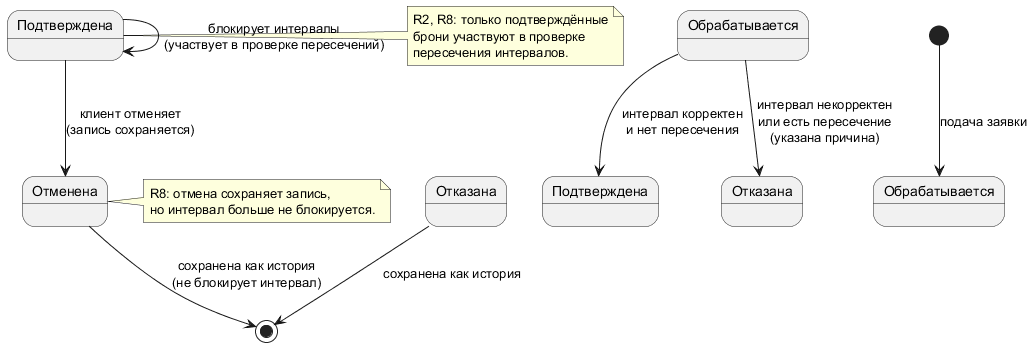

The diagram above was rendered by PlantUML. Its source (embedded in the PNG):
@startuml StateDiagram
[*] --> Обрабатывается : подача заявки

state "Обрабатывается" as Processing

Processing --> Подтверждена : интервал корректен\nи нет пересечения
Processing --> Отказана : интервал некорректен\nили есть пересечение\n(указана причина)

state "Подтверждена" as Confirmed
state "Отказана" as Rejected
state "Отменена" as Cancelled

Confirmed --> Cancelled : клиент отменяет\n(запись сохраняется)
Confirmed --> Confirmed : блокирует интервалы\n(участвует в проверке пересечений)

Rejected --> [*] : сохранена как история
Cancelled --> [*] : сохранена как история\n(не блокирует интервал)

note right of Confirmed
  R2, R8: только подтверждённые
  брони участвуют в проверке
  пересечения интервалов.
end note

note right of Cancelled
  R8: отмена сохраняет запись,
  но интервал больше не блокируется.
end note

@enduml